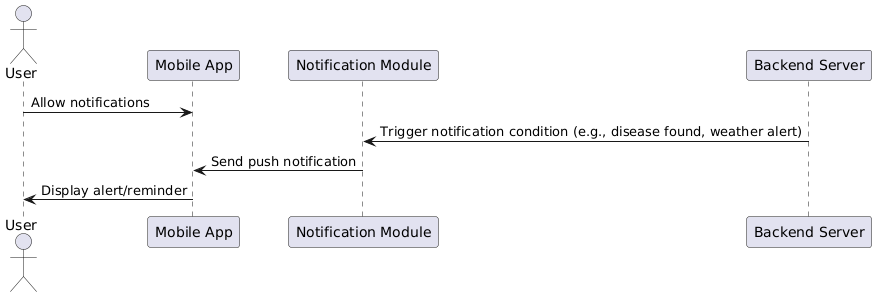

The diagram above was rendered by PlantUML. Its source (embedded in the PNG):
@startuml
actor User
participant "Mobile App" as App
participant "Notification Module" as Notifier
participant "Backend Server" as Server

User -> App : Allow notifications
Server -> Notifier : Trigger notification condition (e.g., disease found, weather alert)

Notifier -> App : Send push notification
App -> User : Display alert/reminder
@enduml